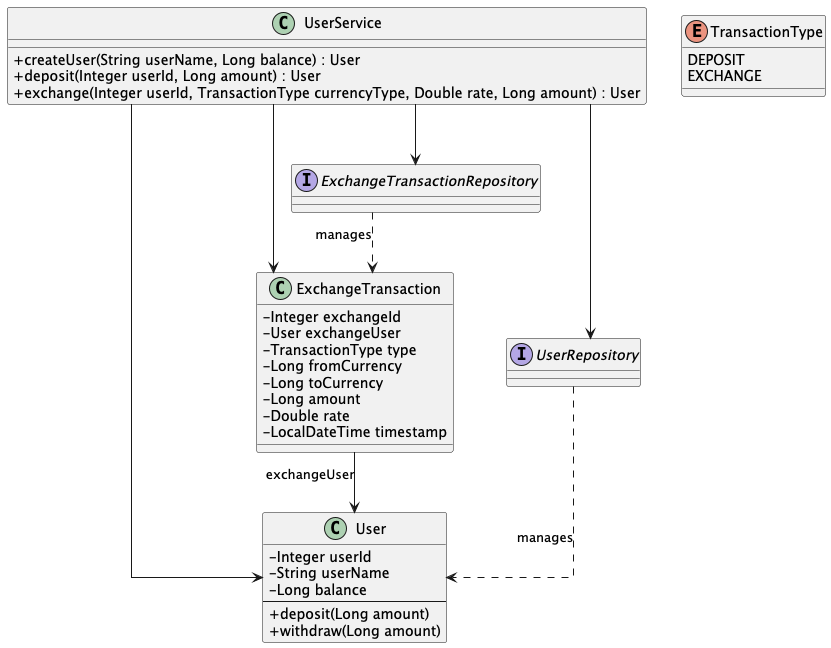

The diagram above was rendered by PlantUML. Its source (embedded in the PNG):
@startuml
' 스타일 설정
skinparam classAttributeIconSize 0
skinparam linetype ortho

' 엔티티
class User {
  - Integer userId
  - String userName
  - Long balance
  --
  + deposit(Long amount)
  + withdraw(Long amount)
}

class ExchangeTransaction {
  - Integer exchangeId
  - User exchangeUser
  - TransactionType type
  - Long fromCurrency
  - Long toCurrency
  - Long amount
  - Double rate
  - LocalDateTime timestamp
}

enum TransactionType {
  DEPOSIT
  EXCHANGE
}

' 레포지토리 (Spring Data JPA 인터페이스)
interface UserRepository
interface ExchangeTransactionRepository

' 서비스
class UserService {
  + createUser(String userName, Long balance) : User
  + deposit(Integer userId, Long amount) : User
  + exchange(Integer userId, TransactionType currencyType, Double rate, Long amount) : User
}

' 관계 설정
UserRepository ..> User : manages
ExchangeTransactionRepository ..> ExchangeTransaction : manages

UserService --> UserRepository
UserService --> ExchangeTransactionRepository
UserService --> User
UserService --> ExchangeTransaction
ExchangeTransaction --> User : "exchangeUser"

@enduml